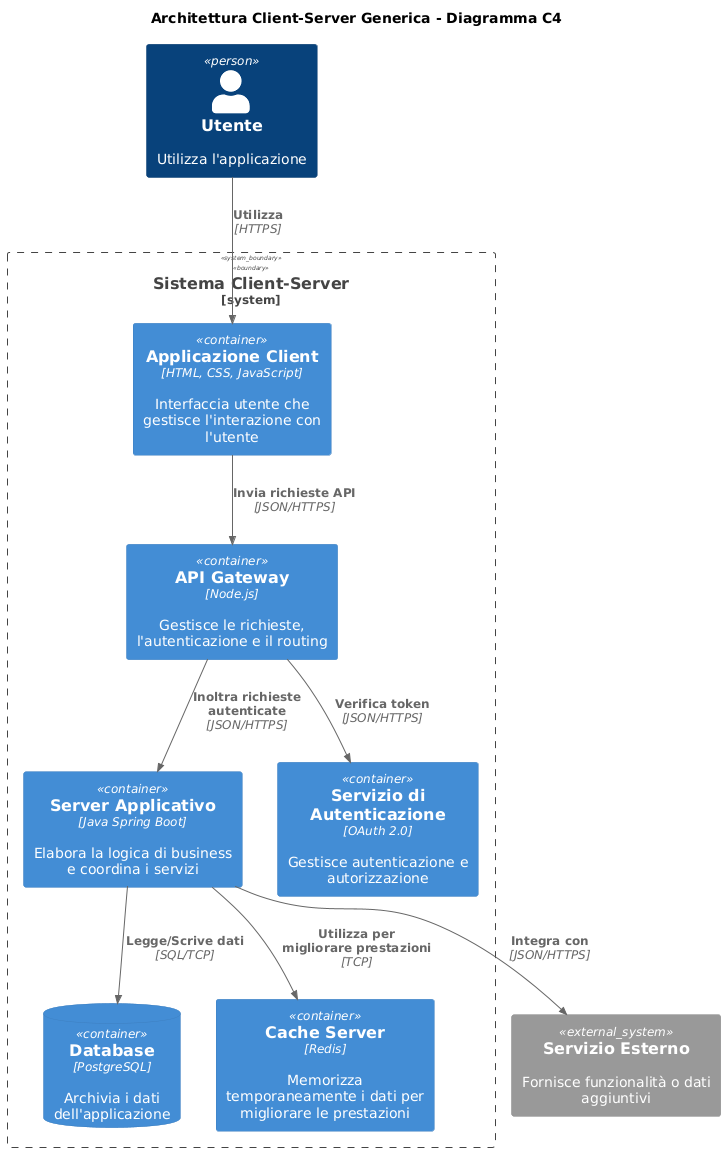

The diagram above was rendered by PlantUML. Its source (embedded in the PNG):
@startuml C4_Architecture
!include <C4/C4_Container>

title "Architettura Client-Server Generica - Diagramma C4"

Person(user, "Utente", "Utilizza l'applicazione")
System_Boundary(systemBoundary, "Sistema Client-Server") {
    Container(clientApp, "Applicazione Client", "HTML, CSS, JavaScript", "Interfaccia utente che gestisce l'interazione con l'utente")
    Container(apiGateway, "API Gateway", "Node.js", "Gestisce le richieste, l'autenticazione e il routing")
    Container(appServer, "Server Applicativo", "Java Spring Boot", "Elabora la logica di business e coordina i servizi")
    Container(authService, "Servizio di Autenticazione", "OAuth 2.0", "Gestisce autenticazione e autorizzazione")
    ContainerDb(database, "Database", "PostgreSQL", "Archivia i dati dell'applicazione")
    Container(cacheServer, "Cache Server", "Redis", "Memorizza temporaneamente i dati per migliorare le prestazioni")
}

System_Ext(thirdPartyService, "Servizio Esterno", "Fornisce funzionalità o dati aggiuntivi")

Rel(user, clientApp, "Utilizza", "HTTPS")
Rel(clientApp, apiGateway, "Invia richieste API", "JSON/HTTPS")
Rel(apiGateway, authService, "Verifica token", "JSON/HTTPS")
Rel(apiGateway, appServer, "Inoltra richieste autenticate", "JSON/HTTPS")
Rel(appServer, database, "Legge/Scrive dati", "SQL/TCP")
Rel(appServer, cacheServer, "Utilizza per migliorare prestazioni", "TCP")
Rel(appServer, thirdPartyService, "Integra con", "JSON/HTTPS")

@enduml